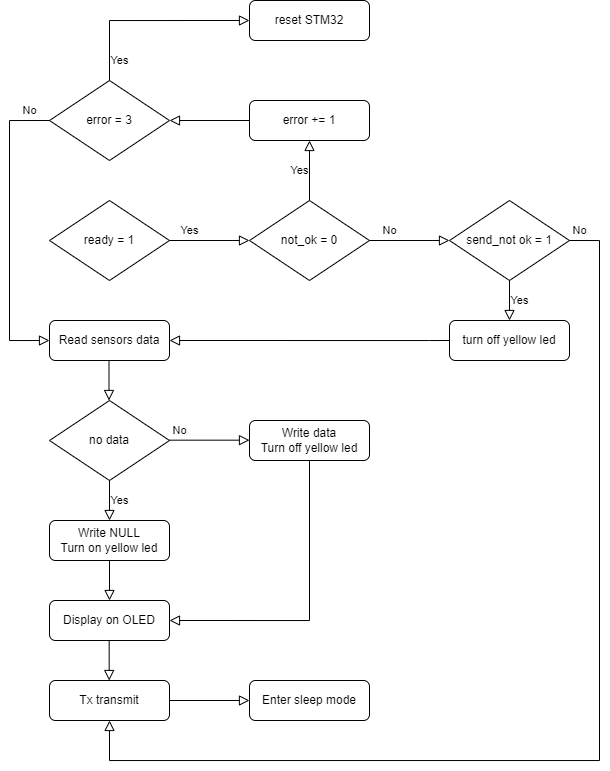

The diagram above was exported from draw.io. Its source (the exported page's mxGraphModel, read from the mxfile embedded in the PNG):
<mxGraphModel dx="-562" dy="1183" grid="1" gridSize="10" guides="1" tooltips="1" connect="1" arrows="1" fold="1" page="1" pageScale="1" pageWidth="1100" pageHeight="850" math="0" shadow="0">
  <root>
    <mxCell id="0" />
    <mxCell id="1" parent="0" />
    <mxCell id="cj4K3l9berBng-alfjEt-1" value="Read sensors data" style="rounded=1;whiteSpace=wrap;html=1;" vertex="1" parent="1">
      <mxGeometry x="1640" y="160" width="120" height="40" as="geometry" />
    </mxCell>
    <mxCell id="cj4K3l9berBng-alfjEt-2" value="no data" style="rhombus;whiteSpace=wrap;html=1;" vertex="1" parent="1">
      <mxGeometry x="1640" y="240" width="120" height="80" as="geometry" />
    </mxCell>
    <mxCell id="cj4K3l9berBng-alfjEt-3" value="" style="rounded=0;html=1;jettySize=auto;orthogonalLoop=1;fontSize=11;endArrow=block;endFill=0;endSize=8;strokeWidth=1;shadow=0;labelBackgroundColor=none;edgeStyle=orthogonalEdgeStyle;exitX=0.5;exitY=1;exitDx=0;exitDy=0;entryX=0.5;entryY=0;entryDx=0;entryDy=0;" edge="1" parent="1">
      <mxGeometry relative="1" as="geometry">
        <mxPoint x="1699.5" y="200" as="sourcePoint" />
        <mxPoint x="1699.5" y="240" as="targetPoint" />
      </mxGeometry>
    </mxCell>
    <mxCell id="cj4K3l9berBng-alfjEt-4" value="Write NULL&lt;br&gt;Turn on yellow led" style="rounded=1;whiteSpace=wrap;html=1;" vertex="1" parent="1">
      <mxGeometry x="1640" y="360" width="120" height="40" as="geometry" />
    </mxCell>
    <mxCell id="cj4K3l9berBng-alfjEt-5" value="Yes" style="rounded=0;html=1;jettySize=auto;orthogonalLoop=1;fontSize=11;endArrow=block;endFill=0;endSize=8;strokeWidth=1;shadow=0;labelBackgroundColor=none;edgeStyle=orthogonalEdgeStyle;entryX=0.5;entryY=0;entryDx=0;entryDy=0;exitX=0.5;exitY=1;exitDx=0;exitDy=0;" edge="1" parent="1" source="cj4K3l9berBng-alfjEt-2" target="cj4K3l9berBng-alfjEt-4">
      <mxGeometry x="0.0108" y="10" relative="1" as="geometry">
        <mxPoint as="offset" />
        <mxPoint x="1740" y="310" as="sourcePoint" />
        <mxPoint x="1740" y="350" as="targetPoint" />
      </mxGeometry>
    </mxCell>
    <mxCell id="cj4K3l9berBng-alfjEt-6" value="" style="rounded=0;html=1;jettySize=auto;orthogonalLoop=1;fontSize=11;endArrow=block;endFill=0;endSize=8;strokeWidth=1;shadow=0;labelBackgroundColor=none;edgeStyle=orthogonalEdgeStyle;exitX=0.5;exitY=1;exitDx=0;exitDy=0;entryX=0.5;entryY=0;entryDx=0;entryDy=0;" edge="1" parent="1" source="cj4K3l9berBng-alfjEt-4">
      <mxGeometry relative="1" as="geometry">
        <mxPoint x="1800" y="410" as="sourcePoint" />
        <mxPoint x="1700" y="440" as="targetPoint" />
      </mxGeometry>
    </mxCell>
    <mxCell id="cj4K3l9berBng-alfjEt-7" value="Display on OLED" style="rounded=1;whiteSpace=wrap;html=1;" vertex="1" parent="1">
      <mxGeometry x="1640" y="440" width="120" height="40" as="geometry" />
    </mxCell>
    <mxCell id="cj4K3l9berBng-alfjEt-8" value="" style="rounded=0;html=1;jettySize=auto;orthogonalLoop=1;fontSize=11;endArrow=block;endFill=0;endSize=8;strokeWidth=1;shadow=0;labelBackgroundColor=none;edgeStyle=orthogonalEdgeStyle;exitX=0.5;exitY=1;exitDx=0;exitDy=0;entryX=0.5;entryY=0;entryDx=0;entryDy=0;" edge="1" parent="1">
      <mxGeometry relative="1" as="geometry">
        <mxPoint x="1699.67" y="480" as="sourcePoint" />
        <mxPoint x="1699.67" y="520" as="targetPoint" />
      </mxGeometry>
    </mxCell>
    <mxCell id="cj4K3l9berBng-alfjEt-9" value="Tx transmit" style="rounded=1;whiteSpace=wrap;html=1;" vertex="1" parent="1">
      <mxGeometry x="1640" y="520" width="120" height="40" as="geometry" />
    </mxCell>
    <mxCell id="cj4K3l9berBng-alfjEt-10" value="" style="rounded=0;html=1;jettySize=auto;orthogonalLoop=1;fontSize=11;endArrow=block;endFill=0;endSize=8;strokeWidth=1;shadow=0;labelBackgroundColor=none;edgeStyle=orthogonalEdgeStyle;exitX=1;exitY=0.5;exitDx=0;exitDy=0;entryX=0;entryY=0.5;entryDx=0;entryDy=0;" edge="1" parent="1" source="cj4K3l9berBng-alfjEt-9" target="cj4K3l9berBng-alfjEt-11">
      <mxGeometry relative="1" as="geometry">
        <mxPoint x="1840" y="520" as="sourcePoint" />
        <mxPoint x="1840" y="560" as="targetPoint" />
      </mxGeometry>
    </mxCell>
    <mxCell id="cj4K3l9berBng-alfjEt-11" value="Enter sleep mode" style="rounded=1;whiteSpace=wrap;html=1;" vertex="1" parent="1">
      <mxGeometry x="1840" y="520" width="120" height="40" as="geometry" />
    </mxCell>
    <mxCell id="cj4K3l9berBng-alfjEt-12" value="ready = 1" style="rhombus;whiteSpace=wrap;html=1;" vertex="1" parent="1">
      <mxGeometry x="1640" y="40" width="120" height="80" as="geometry" />
    </mxCell>
    <mxCell id="cj4K3l9berBng-alfjEt-13" value="Yes" style="rounded=0;html=1;jettySize=auto;orthogonalLoop=1;fontSize=11;endArrow=block;endFill=0;endSize=8;strokeWidth=1;shadow=0;labelBackgroundColor=none;edgeStyle=orthogonalEdgeStyle;entryX=0;entryY=0.5;entryDx=0;entryDy=0;exitX=1;exitY=0.5;exitDx=0;exitDy=0;" edge="1" parent="1" source="cj4K3l9berBng-alfjEt-12" target="cj4K3l9berBng-alfjEt-17">
      <mxGeometry x="-0.5" y="10" relative="1" as="geometry">
        <mxPoint as="offset" />
        <mxPoint x="1800" y="90" as="sourcePoint" />
        <mxPoint x="1800" y="130" as="targetPoint" />
      </mxGeometry>
    </mxCell>
    <mxCell id="cj4K3l9berBng-alfjEt-14" value="Write data&lt;br&gt;Turn off yellow led" style="rounded=1;whiteSpace=wrap;html=1;" vertex="1" parent="1">
      <mxGeometry x="1840" y="260" width="120" height="40" as="geometry" />
    </mxCell>
    <mxCell id="cj4K3l9berBng-alfjEt-15" value="No" style="edgeStyle=orthogonalEdgeStyle;rounded=0;html=1;jettySize=auto;orthogonalLoop=1;fontSize=11;endArrow=block;endFill=0;endSize=8;strokeWidth=1;shadow=0;labelBackgroundColor=none;entryX=0;entryY=0.5;entryDx=0;entryDy=0;" edge="1" parent="1">
      <mxGeometry x="-0.75" y="10" relative="1" as="geometry">
        <mxPoint as="offset" />
        <mxPoint x="1760" y="279.66999999999996" as="sourcePoint" />
        <mxPoint x="1840" y="279.66999999999996" as="targetPoint" />
      </mxGeometry>
    </mxCell>
    <mxCell id="cj4K3l9berBng-alfjEt-16" value="" style="rounded=0;html=1;jettySize=auto;orthogonalLoop=1;fontSize=11;endArrow=block;endFill=0;endSize=8;strokeWidth=1;shadow=0;labelBackgroundColor=none;edgeStyle=orthogonalEdgeStyle;exitX=0.5;exitY=1;exitDx=0;exitDy=0;entryX=1;entryY=0.5;entryDx=0;entryDy=0;" edge="1" parent="1" source="cj4K3l9berBng-alfjEt-14" target="cj4K3l9berBng-alfjEt-7">
      <mxGeometry relative="1" as="geometry">
        <mxPoint x="1890" y="320" as="sourcePoint" />
        <mxPoint x="1890" y="360" as="targetPoint" />
      </mxGeometry>
    </mxCell>
    <mxCell id="cj4K3l9berBng-alfjEt-17" value="not_ok = 0" style="rhombus;whiteSpace=wrap;html=1;" vertex="1" parent="1">
      <mxGeometry x="1840" y="40" width="120" height="80" as="geometry" />
    </mxCell>
    <mxCell id="cj4K3l9berBng-alfjEt-18" value="Yes" style="rounded=0;html=1;jettySize=auto;orthogonalLoop=1;fontSize=11;endArrow=block;endFill=0;endSize=8;strokeWidth=1;shadow=0;labelBackgroundColor=none;edgeStyle=orthogonalEdgeStyle;exitX=0.5;exitY=0;exitDx=0;exitDy=0;entryX=0.5;entryY=1;entryDx=0;entryDy=0;" edge="1" parent="1" source="cj4K3l9berBng-alfjEt-17" target="cj4K3l9berBng-alfjEt-19">
      <mxGeometry x="0.0108" y="10" relative="1" as="geometry">
        <mxPoint as="offset" />
        <mxPoint x="1840" y="-10" as="sourcePoint" />
        <mxPoint x="1900" y="-17.333348592122395" as="targetPoint" />
      </mxGeometry>
    </mxCell>
    <mxCell id="cj4K3l9berBng-alfjEt-19" value="error += 1" style="rounded=1;whiteSpace=wrap;html=1;" vertex="1" parent="1">
      <mxGeometry x="1840" y="-60" width="120" height="40" as="geometry" />
    </mxCell>
    <mxCell id="cj4K3l9berBng-alfjEt-20" value="error = 3" style="rhombus;whiteSpace=wrap;html=1;" vertex="1" parent="1">
      <mxGeometry x="1640" y="-80" width="120" height="80" as="geometry" />
    </mxCell>
    <mxCell id="cj4K3l9berBng-alfjEt-21" value="No" style="edgeStyle=orthogonalEdgeStyle;rounded=0;html=1;jettySize=auto;orthogonalLoop=1;fontSize=11;endArrow=block;endFill=0;endSize=8;strokeWidth=1;shadow=0;labelBackgroundColor=none;entryX=0;entryY=0.5;entryDx=0;entryDy=0;exitX=0;exitY=0.5;exitDx=0;exitDy=0;" edge="1" parent="1" source="cj4K3l9berBng-alfjEt-20" target="cj4K3l9berBng-alfjEt-1">
      <mxGeometry x="-0.8667" y="-10" relative="1" as="geometry">
        <mxPoint as="offset" />
        <mxPoint x="1530" y="49.99999999999986" as="sourcePoint" />
        <mxPoint x="1610" y="49.99999999999986" as="targetPoint" />
        <Array as="points">
          <mxPoint x="1600" y="-40" />
          <mxPoint x="1600" y="180" />
        </Array>
      </mxGeometry>
    </mxCell>
    <mxCell id="cj4K3l9berBng-alfjEt-22" value="" style="rounded=0;html=1;jettySize=auto;orthogonalLoop=1;fontSize=11;endArrow=block;endFill=0;endSize=8;strokeWidth=1;shadow=0;labelBackgroundColor=none;edgeStyle=orthogonalEdgeStyle;exitX=0;exitY=0.5;exitDx=0;exitDy=0;entryX=1;entryY=0.5;entryDx=0;entryDy=0;" edge="1" parent="1" source="cj4K3l9berBng-alfjEt-19" target="cj4K3l9berBng-alfjEt-20">
      <mxGeometry relative="1" as="geometry">
        <mxPoint x="1800" y="-20" as="sourcePoint" />
        <mxPoint x="1800" y="20" as="targetPoint" />
      </mxGeometry>
    </mxCell>
    <mxCell id="cj4K3l9berBng-alfjEt-23" value="Yes" style="rounded=0;html=1;jettySize=auto;orthogonalLoop=1;fontSize=11;endArrow=block;endFill=0;endSize=8;strokeWidth=1;shadow=0;labelBackgroundColor=none;edgeStyle=orthogonalEdgeStyle;exitX=0.5;exitY=0;exitDx=0;exitDy=0;entryX=0;entryY=0.5;entryDx=0;entryDy=0;" edge="1" parent="1" source="cj4K3l9berBng-alfjEt-20">
      <mxGeometry x="-0.8" y="-10" relative="1" as="geometry">
        <mxPoint as="offset" />
        <mxPoint x="1800" y="-150" as="sourcePoint" />
        <mxPoint x="1840" y="-140" as="targetPoint" />
        <Array as="points">
          <mxPoint x="1700" y="-140" />
        </Array>
      </mxGeometry>
    </mxCell>
    <mxCell id="cj4K3l9berBng-alfjEt-24" value="send_not ok = 1" style="rhombus;whiteSpace=wrap;html=1;" vertex="1" parent="1">
      <mxGeometry x="2040" y="40" width="120" height="80" as="geometry" />
    </mxCell>
    <mxCell id="cj4K3l9berBng-alfjEt-25" value="No" style="edgeStyle=orthogonalEdgeStyle;rounded=0;html=1;jettySize=auto;orthogonalLoop=1;fontSize=11;endArrow=block;endFill=0;endSize=8;strokeWidth=1;shadow=0;labelBackgroundColor=none;entryX=0;entryY=0.5;entryDx=0;entryDy=0;" edge="1" parent="1">
      <mxGeometry x="-0.5" y="10" relative="1" as="geometry">
        <mxPoint as="offset" />
        <mxPoint x="1960" y="80" as="sourcePoint" />
        <mxPoint x="2040" y="80" as="targetPoint" />
      </mxGeometry>
    </mxCell>
    <mxCell id="cj4K3l9berBng-alfjEt-26" value="turn off yellow led" style="rounded=1;whiteSpace=wrap;html=1;" vertex="1" parent="1">
      <mxGeometry x="2040" y="160" width="120" height="40" as="geometry" />
    </mxCell>
    <mxCell id="cj4K3l9berBng-alfjEt-27" value="Yes" style="rounded=0;html=1;jettySize=auto;orthogonalLoop=1;fontSize=11;endArrow=block;endFill=0;endSize=8;strokeWidth=1;shadow=0;labelBackgroundColor=none;edgeStyle=orthogonalEdgeStyle;exitX=0.5;exitY=1;exitDx=0;exitDy=0;entryX=0.5;entryY=0;entryDx=0;entryDy=0;" edge="1" parent="1" source="cj4K3l9berBng-alfjEt-24" target="cj4K3l9berBng-alfjEt-26">
      <mxGeometry x="0.0108" y="10" relative="1" as="geometry">
        <mxPoint as="offset" />
        <mxPoint x="2230" y="160" as="sourcePoint" />
        <mxPoint x="2230" y="100" as="targetPoint" />
      </mxGeometry>
    </mxCell>
    <mxCell id="cj4K3l9berBng-alfjEt-28" value="" style="rounded=0;html=1;jettySize=auto;orthogonalLoop=1;fontSize=11;endArrow=block;endFill=0;endSize=8;strokeWidth=1;shadow=0;labelBackgroundColor=none;edgeStyle=orthogonalEdgeStyle;exitX=0;exitY=0.5;exitDx=0;exitDy=0;entryX=1;entryY=0.5;entryDx=0;entryDy=0;" edge="1" parent="1" source="cj4K3l9berBng-alfjEt-26" target="cj4K3l9berBng-alfjEt-1">
      <mxGeometry relative="1" as="geometry">
        <mxPoint x="1970" y="-70" as="sourcePoint" />
        <mxPoint x="1770" y="250" as="targetPoint" />
        <Array as="points">
          <mxPoint x="2020" y="180" />
          <mxPoint x="2020" y="180" />
        </Array>
      </mxGeometry>
    </mxCell>
    <mxCell id="cj4K3l9berBng-alfjEt-29" value="No" style="edgeStyle=orthogonalEdgeStyle;rounded=0;html=1;jettySize=auto;orthogonalLoop=1;fontSize=11;endArrow=block;endFill=0;endSize=8;strokeWidth=1;shadow=0;labelBackgroundColor=none;exitX=1;exitY=0.5;exitDx=0;exitDy=0;entryX=0.5;entryY=1;entryDx=0;entryDy=0;" edge="1" parent="1" source="cj4K3l9berBng-alfjEt-24" target="cj4K3l9berBng-alfjEt-9">
      <mxGeometry x="-0.9811" y="10" relative="1" as="geometry">
        <mxPoint as="offset" />
        <mxPoint x="2170" y="80" as="sourcePoint" />
        <mxPoint x="2130" y="622.8571428571429" as="targetPoint" />
        <Array as="points">
          <mxPoint x="2190" y="80" />
          <mxPoint x="2190" y="600" />
          <mxPoint x="1700" y="600" />
        </Array>
      </mxGeometry>
    </mxCell>
    <mxCell id="cj4K3l9berBng-alfjEt-30" value="reset STM32" style="rounded=1;whiteSpace=wrap;html=1;" vertex="1" parent="1">
      <mxGeometry x="1840" y="-160" width="120" height="40" as="geometry" />
    </mxCell>
  </root>
</mxGraphModel>